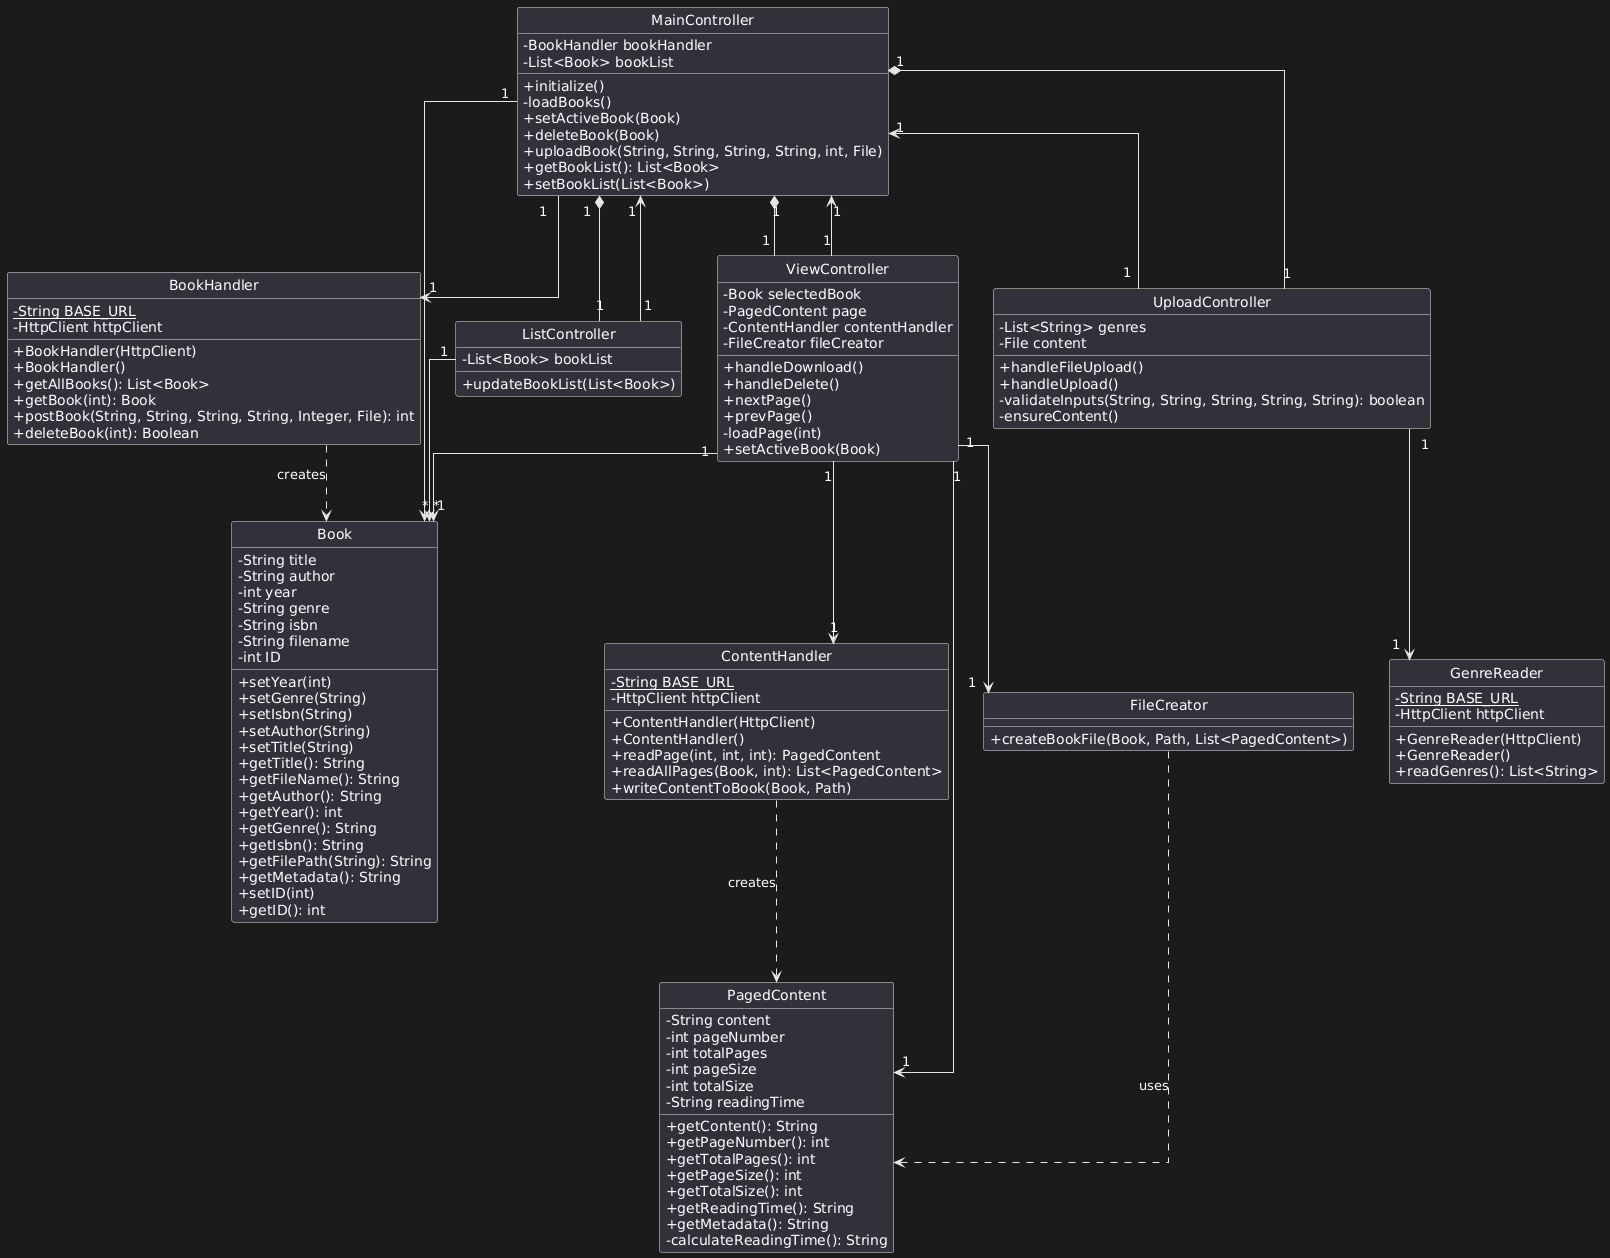

The diagram above was rendered by PlantUML. Its source (embedded in the PNG):
@startuml
' Style settings
skinparam classAttributeIconSize 0
skinparam Style strictuml
skinparam linetype ortho



class Book {
    - String title
    - String author
    - int year
    - String genre
    - String isbn
    - String filename
    + setYear(int)
    + setGenre(String)
    + setIsbn(String)
    + setAuthor(String)
    + setTitle(String)
    + getTitle(): String
    + getFileName(): String
    + getAuthor(): String
    + getYear(): int
    + getGenre(): String
    + getIsbn(): String
    + getFilePath(String): String
    + getMetadata(): String
    - int ID
    + setID(int)
    + getID(): int
}

class PagedContent {
    - String content
    - int pageNumber
    - int totalPages
    - int pageSize
    - int totalSize
    - String readingTime
    + getContent(): String
    + getPageNumber(): int
    + getTotalPages(): int
    + getPageSize(): int
    + getTotalSize(): int
    + getReadingTime(): String
    + getMetadata(): String
    - calculateReadingTime(): String
}

class BookHandler {
    - {static} String BASE_URL
    - HttpClient httpClient
    + BookHandler(HttpClient)
    + BookHandler()
    + getAllBooks(): List<Book>
    + getBook(int): Book
    + postBook(String, String, String, String, Integer, File): int
    + deleteBook(int): Boolean
}

class ContentHandler {
    - {static} String BASE_URL
    - HttpClient httpClient
    + ContentHandler(HttpClient)
    + ContentHandler()
    + readPage(int, int, int): PagedContent
    + readAllPages(Book, int): List<PagedContent>
    + writeContentToBook(Book, Path)
}

class FileCreator {
    + createBookFile(Book, Path, List<PagedContent>)
}

class GenreReader {
    - {static} String BASE_URL
    - HttpClient httpClient
    + GenreReader(HttpClient)
    + GenreReader()
    + readGenres(): List<String>
}

class MainController {
    - BookHandler bookHandler
    - List<Book> bookList
    + initialize()
    - loadBooks()
    + setActiveBook(Book)
    + deleteBook(Book)
    + uploadBook(String, String, String, String, int, File)
    + getBookList(): List<Book>
    + setBookList(List<Book>)
}

class ListController {
    - List<Book> bookList
    + updateBookList(List<Book>)
}

class ViewController {
    - Book selectedBook
    - PagedContent page
    - ContentHandler contentHandler
    - FileCreator fileCreator
    + handleDownload()
    + handleDelete()
    + nextPage()
    + prevPage()
    - loadPage(int)
    + setActiveBook(Book)
}

class UploadController {
    - List<String> genres
    - File content
    + handleFileUpload()
    + handleUpload()
    - validateInputs(String, String, String, String, String): boolean
    - ensureContent()
}

' Relationships
MainController "1" *-- "1" ListController
MainController "1" *-- "1" ViewController
MainController "1" *-- "1" UploadController
MainController "1" --> "1" BookHandler
ListController "1" --> "1" MainController
ViewController "1" --> "1" MainController
UploadController "1" --> "1" MainController
ListController "1" --> "*" Book
ViewController "1" --> "1" Book
ViewController "1" --> "1" PagedContent
ViewController "1" --> "1" ContentHandler
ViewController "1" --> "1" FileCreator
MainController "1" --> "*" Book
UploadController "1" --> "1" GenreReader
ContentHandler ..> PagedContent: creates
BookHandler ..> Book: creates
FileCreator ..> PagedContent: uses
@enduml